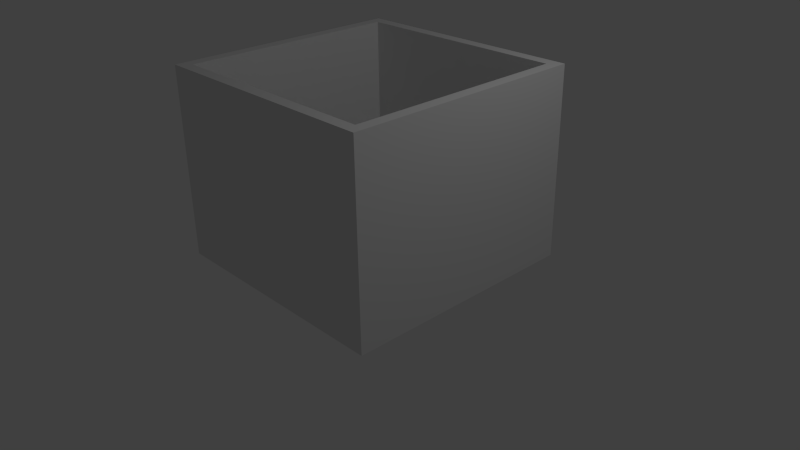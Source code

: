 # Source: juliet-box-3-top.blend  (saved by Blender 2.75.0; exported with 4.5.12 LTS)
import bpy
from mathutils import Matrix  # noqa: F401  (used for matrix-valued properties, if any)

bpy.ops.wm.read_factory_settings(use_empty=True)
scene = bpy.context.scene
scene.name = 'Scene'

# ---- collections
col_collection_1 = bpy.data.collections.new('Collection 1'); scene.collection.children.link(col_collection_1)

# ---- materials (node trees are filled in below, after node groups)
mat_material = bpy.data.materials.new('Material')
mat_material.alpha_threshold = 0.0
mat_material.use_transparent_shadow = False
mat_material.roughness = 0.5
mat_material.line_color = (0.0, 0.0, 0.0, 1.0)

# ---- material node trees

# ---- world
world_world = bpy.data.worlds.new('World'); scene.world = world_world
world_world.color = (0.05088, 0.05088, 0.05088)
world_world.use_sun_shadow = False
world_world.sun_shadow_jitter_overblur = 0.0
world_world.cycles.sampling_method = 'MANUAL'
world_world.cycles.sample_map_resolution = 256

# ---- cameras
cam_camera = bpy.data.cameras.new('Camera')
cam_camera.clip_end = 100.0
cam_camera.lens = 35.0
cam_camera.sensor_width = 32.0
cam_camera.sensor_height = 18.0
cam_camera.ortho_scale = 7.314
cam_camera.dof.focus_distance = 0.0
cam_camera.dof.aperture_fstop = 128.0

# ---- lights
light_lamp = bpy.data.lights.new('Lamp', 'POINT')
light_lamp.transmission_factor = 0.0
light_lamp.cutoff_distance = 30.0
light_lamp.energy = 100.0
light_lamp.shadow_buffer_clip_start = 1.001
light_lamp.shadow_soft_size = 0.1
light_lamp.shadow_maximum_resolution = 0.006
light_lamp.use_absolute_resolution = True
light_lamp.cycles.use_multiple_importance_sampling = False

# ---- meshes
me_cube = bpy.data.meshes.new('Cube')
me_cube.from_pydata([(1.0, 1.0, -1.0), (1.0, -1.0, -1.0), (-1.0, -1.0, -1.0), (-1.0, 1.0, -1.0), (1.0, 1.0, 1.0), (-1.0, 1.0, 1.0), (1.0, -1.0, 1.0), (-1.0, -1.0, 1.0), (-0.9063, -0.9062, 1.0), (-0.9062, 0.9062, 1.0), (0.9063, 0.9062, 1.0), (0.9062, -0.9063, 1.0), (0.9062, 0.9062, -0.88), (-0.9062, 0.9063, -0.88), (-0.9063, -0.9062, -0.88), (0.9062, -0.9062, -0.88)], [], [(0, 1, 2, 3), (4, 0, 3, 5), (0, 4, 6, 1), (1, 6, 7, 2), (2, 7, 5, 3), (4, 5, 7, 8, 9, 10), (4, 10, 11, 8, 7, 6), (12, 13, 14, 15), (10, 9, 13, 12), (12, 15, 11, 10), (15, 14, 8, 11), (14, 13, 9, 8)])
me_cube.materials.append(mat_material)
me_cube.use_remesh_preserve_volume = False
me_cube.use_remesh_preserve_attributes = False
me_cube.use_mirror_vertex_groups = False
me_cube.update()

# ---- objects
ob_lamp = bpy.data.objects.new('Lamp', light_lamp)
ob_camera = bpy.data.objects.new('Camera', cam_camera)
ob_cube = bpy.data.objects.new('Cube', me_cube)

# ---- transforms, parenting, visibility, modifiers, constraints
ob_lamp.location = (4.076, 1.005, 5.904)
ob_lamp.rotation_euler = (0.6503, 0.05522, 1.866)
ob_lamp.lock_rotations_4d = False
ob_lamp.empty_display_type = 'ARROWS'
ob_lamp.color = (0.0, 0.0, 0.0, 0.0)
ob_lamp.lineart.crease_threshold = 0.0
ob_camera.location = (7.481, -6.508, 5.344)
ob_camera.rotation_euler = (1.109, 0.01082, 0.8149)
ob_camera.lock_rotations_4d = False
ob_camera.empty_display_type = 'ARROWS'
ob_camera.color = (0.0, 0.0, 0.0, 0.0)
ob_camera.display_type = 'WIRE'
ob_camera.lineart.crease_threshold = 0.0
ob_cube.location = (0.0, 0.0, 1.25)
ob_cube.scale = (1.6, 1.6, 1.25)
ob_cube.lock_rotations_4d = False
ob_cube.empty_display_type = 'ARROWS'
ob_cube.lineart.crease_threshold = 0.0

# ---- collection membership
col_collection_1.objects.link(ob_lamp)
col_collection_1.objects.link(ob_camera)
col_collection_1.objects.link(ob_cube)

# ---- scene / render settings (as saved in the file)
scene.camera = ob_camera
scene.frame_start = 1; scene.frame_end = 250; scene.frame_set(1)
scene.render.engine = 'BLENDER_EEVEE_NEXT'
scene.render.resolution_percentage = 50
scene.render.dither_intensity = 0.0
scene.cycles.use_denoising = False
scene.cycles.samples = 10
scene.cycles.sampling_pattern = 'TABULATED_SOBOL'
scene.cycles.light_sampling_threshold = 0.0
scene.cycles.use_adaptive_sampling = False
scene.cycles.use_light_tree = False
scene.cycles.blur_glossy = 0.0
scene.cycles.pixel_filter_type = 'GAUSSIAN'
scene.cycles.sample_clamp_indirect = 0.0
scene.view_settings.view_transform = 'Standard'
bpy.context.view_layer.update()
